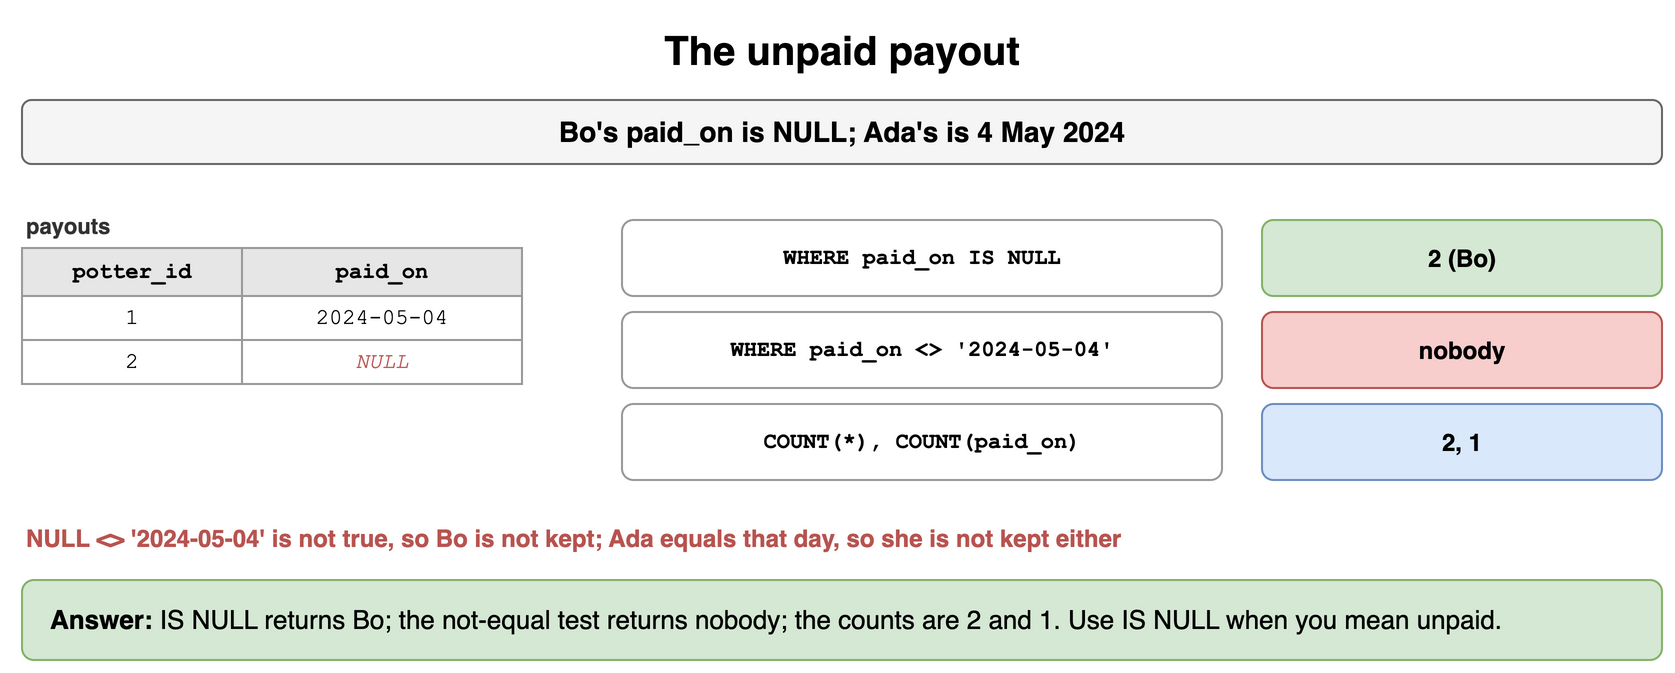

The diagram above was exported from draw.io. Its source (the exported page's mxGraphModel, read from the mxfile embedded in the PNG):
<mxGraphModel dx="900" dy="346" grid="1" gridSize="10" guides="1" tooltips="1" connect="1" arrows="1" fold="1" page="1" pageScale="1" pageWidth="900" pageHeight="346" math="0" shadow="0">
  <root>
    <mxCell id="0" />
    <mxCell id="1" parent="0" />
    <mxCell id="r61" value="The unpaid payout" style="text;html=1;align=center;verticalAlign=middle;whiteSpace=wrap;fontSize=20;fontStyle=1;" vertex="1" parent="1">
      <mxGeometry x="40" y="10" width="820" height="30" as="geometry" />
    </mxCell>
    <mxCell id="r62" value="Bo's paid_on is NULL; Ada's is 4 May 2024" style="rounded=1;whiteSpace=wrap;html=1;fillColor=#f5f5f5;strokeColor=#666666;fontStyle=1;fontSize=14;" vertex="1" parent="1">
      <mxGeometry x="40" y="50" width="820" height="32" as="geometry" />
    </mxCell>
    <mxCell id="r63" value="payouts" style="text;html=1;whiteSpace=wrap;fontSize=11;align=left;verticalAlign=middle;fontSize=11;fontColor=#333333;fontStyle=1;" vertex="1" parent="1">
      <mxGeometry x="40" y="104" width="400" height="18" as="geometry" />
    </mxCell>
    <mxCell id="r64" value="potter_id" style="whiteSpace=wrap;html=1;fillColor=#e6e6e6;strokeColor=#999999;fontStyle=1;fontSize=11;fontFamily=Courier New;" vertex="1" parent="1">
      <mxGeometry x="40" y="124" width="110" height="24" as="geometry" />
    </mxCell>
    <mxCell id="r65" value="paid_on" style="whiteSpace=wrap;html=1;fillColor=#e6e6e6;strokeColor=#999999;fontStyle=1;fontSize=11;fontFamily=Courier New;" vertex="1" parent="1">
      <mxGeometry x="150" y="124" width="140" height="24" as="geometry" />
    </mxCell>
    <mxCell id="r66" value="1" style="whiteSpace=wrap;html=1;fillColor=#ffffff;strokeColor=#999999;fontSize=11;fontFamily=Courier New;" vertex="1" parent="1">
      <mxGeometry x="40" y="148" width="110" height="22" as="geometry" />
    </mxCell>
    <mxCell id="r67" value="2024-05-04" style="whiteSpace=wrap;html=1;fillColor=#ffffff;strokeColor=#999999;fontSize=11;fontFamily=Courier New;" vertex="1" parent="1">
      <mxGeometry x="150" y="148" width="140" height="22" as="geometry" />
    </mxCell>
    <mxCell id="r68" value="2" style="whiteSpace=wrap;html=1;fillColor=#ffffff;strokeColor=#999999;fontSize=11;fontFamily=Courier New;" vertex="1" parent="1">
      <mxGeometry x="40" y="170" width="110" height="22" as="geometry" />
    </mxCell>
    <mxCell id="r69" value="NULL" style="whiteSpace=wrap;html=1;fillColor=#ffffff;strokeColor=#999999;fontSize=11;fontFamily=Courier New;fontColor=#b85450;fontStyle=2;" vertex="1" parent="1">
      <mxGeometry x="150" y="170" width="140" height="22" as="geometry" />
    </mxCell>
    <mxCell id="r610" value="WHERE paid_on IS NULL" style="rounded=1;whiteSpace=wrap;html=1;fillColor=#ffffff;strokeColor=#999999;fontSize=11;align=center;fontStyle=1;fontFamily=Courier New;" vertex="1" parent="1">
      <mxGeometry x="340" y="110" width="300" height="38" as="geometry" />
    </mxCell>
    <mxCell id="r611" value="2 (Bo)" style="rounded=1;whiteSpace=wrap;html=1;fillColor=#d5e8d4;strokeColor=#82b366;fontSize=12;align=center;fontStyle=1;" vertex="1" parent="1">
      <mxGeometry x="660" y="110" width="200" height="38" as="geometry" />
    </mxCell>
    <mxCell id="r612" value="WHERE paid_on &lt;&gt; '2024-05-04'" style="rounded=1;whiteSpace=wrap;html=1;fillColor=#ffffff;strokeColor=#999999;fontSize=11;align=center;fontStyle=1;fontFamily=Courier New;" vertex="1" parent="1">
      <mxGeometry x="340" y="156" width="300" height="38" as="geometry" />
    </mxCell>
    <mxCell id="r613" value="nobody" style="rounded=1;whiteSpace=wrap;html=1;fillColor=#f8cecc;strokeColor=#b85450;fontSize=12;align=center;fontStyle=1;" vertex="1" parent="1">
      <mxGeometry x="660" y="156" width="200" height="38" as="geometry" />
    </mxCell>
    <mxCell id="r614" value="COUNT(*), COUNT(paid_on)" style="rounded=1;whiteSpace=wrap;html=1;fillColor=#ffffff;strokeColor=#999999;fontSize=11;align=center;fontStyle=1;fontFamily=Courier New;" vertex="1" parent="1">
      <mxGeometry x="340" y="202" width="300" height="38" as="geometry" />
    </mxCell>
    <mxCell id="r615" value="2, 1" style="rounded=1;whiteSpace=wrap;html=1;fillColor=#dae8fc;strokeColor=#6c8ebf;fontSize=12;align=center;fontStyle=1;" vertex="1" parent="1">
      <mxGeometry x="660" y="202" width="200" height="38" as="geometry" />
    </mxCell>
    <mxCell id="r616" value="NULL &lt;&gt; '2024-05-04' is not true, so Bo is not kept; Ada equals that day, so she is not kept either" style="text;html=1;whiteSpace=wrap;fontSize=11;align=left;verticalAlign=middle;fontSize=12;fontColor=#b85450;fontStyle=1;" vertex="1" parent="1">
      <mxGeometry x="40" y="260" width="820" height="18" as="geometry" />
    </mxCell>
    <mxCell id="r617" value="&lt;b&gt;Answer:&lt;/b&gt; IS NULL returns Bo; the not-equal test returns nobody; the counts are 2 and 1. Use IS NULL when you mean unpaid." style="rounded=1;whiteSpace=wrap;html=1;fillColor=#d5e8d4;strokeColor=#82b366;fontSize=13;align=left;spacingLeft=12;" vertex="1" parent="1">
      <mxGeometry x="40" y="290" width="820" height="40" as="geometry" />
    </mxCell>
  </root>
</mxGraphModel>